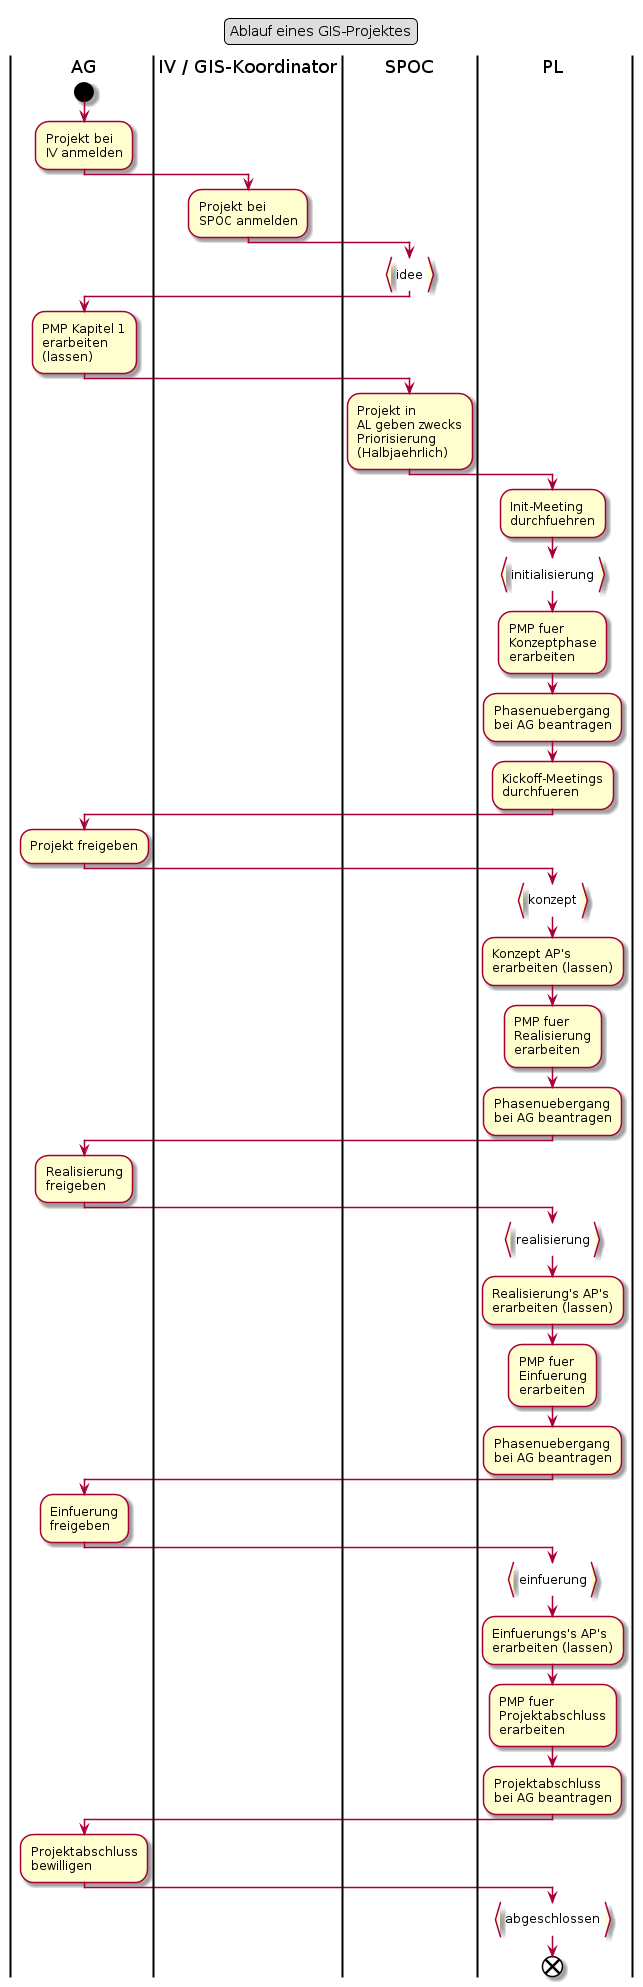

The diagram above was rendered by PlantUML. Its source (embedded in the PNG):
@startuml
legend top
	Ablauf eines GIS-Projektes
end legend
|AG|
start
:Projekt bei
IV anmelden;
|IV / GIS-Koordinator|
:Projekt bei
SPOC anmelden;
|SPOC|
:idee}
|AG|
:PMP Kapitel 1
erarbeiten
(lassen);
|SPOC|
:Projekt in
AL geben zwecks
Priorisierung
(Halbjaehrlich);
|PL|
:Init-Meeting
durchfuehren;
:initialisierung}
:PMP fuer
Konzeptphase
erarbeiten;
:Phasenuebergang
bei AG beantragen;
:Kickoff-Meetings
durchfueren;
|AG|
:Projekt freigeben;
|PL|
:konzept}
:Konzept AP's
erarbeiten (lassen);
:PMP fuer
Realisierung
erarbeiten;
:Phasenuebergang
bei AG beantragen;
|AG|
:Realisierung
freigeben;
|PL|
:realisierung}
:Realisierung's AP's
erarbeiten (lassen);
:PMP fuer
Einfuerung
erarbeiten;
:Phasenuebergang
bei AG beantragen;
|AG|
:Einfuerung
freigeben;
|PL|
:einfuerung}
:Einfuerungs's AP's
erarbeiten (lassen);
:PMP fuer
Projektabschluss
erarbeiten;
:Projektabschluss
bei AG beantragen;
|AG|
:Projektabschluss
bewilligen;
|PL|
:abgeschlossen}
end
@enduml